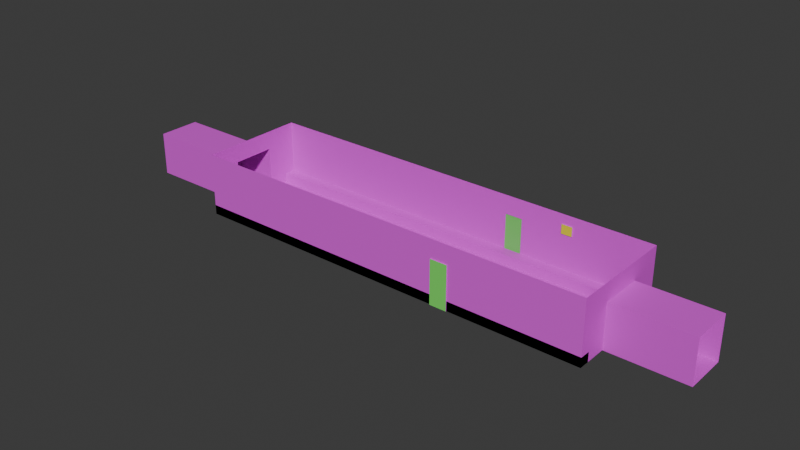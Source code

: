 # Source: pool_map.blend  (saved by Blender 4.4.32; exported with 4.5.12 LTS)
import bpy
from mathutils import Matrix  # noqa: F401  (used for matrix-valued properties, if any)

bpy.ops.wm.read_factory_settings(use_empty=True)
scene = bpy.context.scene
scene.name = 'Scene'

# ---- collections
col_collection = bpy.data.collections.new('Collection'); scene.collection.children.link(col_collection)

# ---- images (referenced by path relative to the original .blend; pixels are not part of the script)
import os
ASSET_DIR = os.environ.get("B2B_ASSET_DIR", "")  # directory of the original .blend (textures are referenced by path, not embedded)
HERE = os.path.dirname(os.path.abspath(__file__))  # packed textures are extracted next to this script under _unpacked/

def load_image(name, relpath, width, height, colorspace="sRGB"):
    """Load a texture the original file referenced (path relative to the .blend, or extracted next to this script)."""
    p = next((c for c in (os.path.join(HERE, relpath), os.path.join(ASSET_DIR, relpath)) if relpath and os.path.exists(c)), "")
    if p:
        img = bpy.data.images.load(p, check_existing=True)
        img.name = name
    else:  # same state as the original file: an image datablock whose file is absent (Cycles renders it pink)
        img = bpy.data.images.new(name, width, height)
        img.source = "FILE"
        img.filepath = "//" + (relpath or name)
    img.colorspace_settings.name = colorspace
    return img
img_mafuyu_v2_png = load_image('Mafuyu_V2.png', 'Mafuyu_V2.png', 1024, 1024, 'sRGB')

# ---- materials (node trees are filled in below, after node groups)
mat_tiles = bpy.data.materials.new('tiles')
mat_tiles.alpha_threshold = 0.0
mat_tiles.roughness = 0.5
mat_tiles.line_color = (0.0, 0.0, 0.0, 1.0)
mat_doors = bpy.data.materials.new('doors')
mat_vent = bpy.data.materials.new('vent')
mat_mafuyu_v2 = bpy.data.materials.new('Mafuyu_V2')

# ---- material node trees
mat_tiles.use_nodes = True; mat_tiles.node_tree.nodes.clear()
_N = mat_tiles.node_tree.nodes; _L = mat_tiles.node_tree.links
n0 = _N.new('ShaderNodeOutputMaterial'); n0.name = 'Material Output'; n0.location = (300, 300)
n1 = _N.new('ShaderNodeBsdfPrincipled'); n1.name = 'Principled BSDF'; n1.location = (10, 300)
n1.inputs[0].default_value = (0.7895, 0.0733, 0.8, 1.0)
n1.inputs[3].default_value = 1.45
_L.new(n1.outputs[0], n0.inputs[0])
n0.is_active_output = True
mat_doors.use_nodes = True; mat_doors.node_tree.nodes.clear()
_N = mat_doors.node_tree.nodes; _L = mat_doors.node_tree.links
n0 = _N.new('ShaderNodeBsdfPrincipled'); n0.name = 'Principled BSDF'; n0.location = (10, 300)
n0.inputs[0].default_value = (0.1751, 0.8, 0.1236, 1.0)
n1 = _N.new('ShaderNodeOutputMaterial'); n1.name = 'Material Output'; n1.location = (300, 300)
_L.new(n0.outputs[0], n1.inputs[0])
n1.is_active_output = True
mat_vent.use_nodes = True; mat_vent.node_tree.nodes.clear()
_N = mat_vent.node_tree.nodes; _L = mat_vent.node_tree.links
n0 = _N.new('ShaderNodeBsdfPrincipled'); n0.name = 'Principled BSDF'; n0.location = (10, 300)
n0.inputs[0].default_value = (0.791, 0.8001, 0.01755, 1.0)
n1 = _N.new('ShaderNodeOutputMaterial'); n1.name = 'Material Output'; n1.location = (300, 300)
_L.new(n0.outputs[0], n1.inputs[0])
n1.is_active_output = True
mat_mafuyu_v2.use_nodes = True; mat_mafuyu_v2.node_tree.nodes.clear()
_N = mat_mafuyu_v2.node_tree.nodes; _L = mat_mafuyu_v2.node_tree.links
n0 = _N.new('ShaderNodeOutputMaterial'); n0.name = 'Material Output'; n0.location = (300, 300)
n1 = _N.new('ShaderNodeTexImage'); n1.name = 'Image Texture'; n1.location = (-200, 300)
n1.image = img_mafuyu_v2_png
n1.extension = 'CLIP'
n2 = _N.new('ShaderNodeBsdfPrincipled'); n2.name = 'Principled BSDF'; n2.location = (0, 300)
_L.new(n1.outputs[0], n2.inputs[0])
_L.new(n1.outputs[1], n2.inputs[4])
_L.new(n2.outputs[0], n0.inputs[0])
n0.is_active_output = True

# ---- world
world_world = bpy.data.worlds.new('World'); scene.world = world_world
world_world.use_nodes = True; world_world.node_tree.nodes.clear()
_N = world_world.node_tree.nodes; _L = world_world.node_tree.links
n0 = _N.new('ShaderNodeOutputWorld'); n0.name = 'World Output'; n0.location = (300, 300)
n1 = _N.new('ShaderNodeBackground'); n1.name = 'Background'; n1.location = (10, 300)
n1.inputs[0].default_value = (0.05088, 0.05088, 0.05088, 1.0)
_L.new(n1.outputs[0], n0.inputs[0])
n0.is_active_output = True
world_world.color = (0.05088, 0.05088, 0.05088)
world_world.sun_shadow_jitter_overblur = 0.0

# ---- meshes
me_cube = bpy.data.meshes.new('Cube')
me_cube.from_pydata([(6.616, 1.719, 2.041), (6.616, 1.719, 0.04144), (6.616, -1.719, 2.041), (6.616, -1.719, 0.04144), (-6.616, 1.719, 2.041), (-6.616, 1.719, 0.04144), (-6.616, -1.719, 2.041), (-6.616, -1.719, 0.04144), (-6.616, 1.375, 0.04144), (-6.616, 1.032, 0.04144), (-6.616, 0.6877, 0.04144), (-6.616, 0.3439, 0.04144), (-6.616, -5.96e-08, 0.04144), (-6.616, -0.3439, 0.04144), (-6.616, -0.6877, 0.04144), (-6.616, -1.032, 0.04144), (-6.616, -1.375, 0.04144), (6.616, 1.375, 2.041), (6.616, 1.032, 2.041), (6.616, 0.6877, 2.041), (6.616, 0.3439, 2.041), (6.616, -5.96e-08, 2.041), (6.616, -0.3439, 2.041), (6.616, -0.6877, 2.041), (6.616, -1.032, 2.041), (6.616, -1.375, 2.041), (-6.616, -1.375, 2.041), (-6.616, -1.032, 2.041), (-6.616, -0.6877, 2.041), (-6.616, -0.3439, 2.041), (-6.616, 5.96e-08, 2.041), (-6.616, 0.3439, 2.041), (-6.616, 0.6877, 2.041), (-6.616, 1.032, 2.041), (-6.616, 1.375, 2.041), (6.616, -1.375, 0.04144), (6.616, -1.032, 0.04144), (6.616, -0.6877, 0.04144), (6.616, -0.3439, 0.04144), (6.616, 5.96e-08, 0.04144), (6.616, 0.3439, 0.04144), (6.616, 0.6877, 0.04144), (6.616, 1.032, 0.04144), (6.616, 1.375, 0.04144), (-6.616, -1.375, 0.3461), (-6.616, -1.719, 0.3461), (6.616, 1.719, 0.3461), (-6.616, 1.719, 0.3461), (6.616, -1.719, 0.3461), (6.616, 1.375, 0.3461), (-6.616, 1.375, 0.3461), (6.616, -1.375, 0.3461), (6.616, 1.719, 1.45), (-6.616, -1.719, 1.45), (6.616, -1.719, 1.45), (-6.616, 1.719, 1.45), (6.616, 1.375, 1.45), (6.616, 1.032, 1.45), (6.616, 0.6877, 1.45), (6.616, 0.3439, 1.45), (6.616, -2.436e-08, 1.45), (6.616, -0.3439, 1.45), (6.616, -0.6877, 1.45), (6.616, -1.032, 1.45), (6.616, -1.375, 1.45), (-6.616, -1.375, 1.45), (-6.616, -1.032, 1.45), (-6.616, -0.6877, 1.45), (-6.616, -0.3439, 1.45), (-6.616, 2.436e-08, 1.45), (-6.616, 0.3439, 1.45), (-6.616, 0.6877, 1.45), (-6.616, 1.032, 1.45), (-6.616, 1.375, 1.45), (9.092, -0.6877, 0.04144), (9.092, -0.3439, 0.04144), (9.092, 5.96e-08, 0.04144), (9.092, 0.3439, 0.04144), (9.092, 0.6877, 0.04144), (9.092, 0.6877, 1.45), (9.092, 0.3439, 1.45), (9.092, -2.436e-08, 1.45), (9.092, -0.3439, 1.45), (9.092, -0.6877, 1.45), (-10.23, 0.6877, 0.04144), (-10.23, 0.3439, 0.04144), (-10.23, -5.96e-08, 0.04144), (-10.23, -0.3439, 0.04144), (-10.23, -0.6877, 0.04144), (-10.23, -0.6877, 1.45), (-10.23, -0.3439, 1.45), (-10.23, 2.436e-08, 1.45), (-10.23, 0.3439, 1.45), (-10.23, 0.6877, 1.45), (1.904, 1.719, 0.04144), (1.904, -1.719, 2.041), (1.904, -1.719, 0.04144), (1.904, 1.719, 2.041), (1.904, 1.375, 0.04144), (1.904, 1.032, 0.04144), (1.904, 0.6877, 0.04144), (1.904, 0.3439, 0.04144), (1.904, 1.716e-08, 0.04144), (1.904, -0.3439, 0.04144), (1.904, -0.6877, 0.04144), (1.904, -1.032, 0.04144), (1.904, -1.375, 0.04144), (1.904, 1.719, 0.3461), (1.904, -1.719, 0.3461), (1.904, 1.375, 0.3461), (1.904, -1.375, 0.3461), (1.904, 1.719, 1.45), (1.904, -1.719, 1.45), (2.461, -1.719, 0.04144), (2.461, 1.719, 2.041), (2.461, -1.719, 0.3461), (2.461, 1.719, 1.45), (2.461, 1.719, 0.04144), (2.461, -1.719, 2.041), (2.461, 1.375, 0.04144), (2.461, 1.032, 0.04144), (2.461, 0.6877, 0.04144), (2.461, 0.3439, 0.04144), (2.461, 2.217e-08, 0.04144), (2.461, -0.3439, 0.04144), (2.461, -0.6877, 0.04144), (2.461, -1.032, 0.04144), (2.461, -1.375, 0.04144), (2.461, 1.719, 0.3461), (2.461, 1.375, 0.3461), (2.461, -1.375, 0.3461), (2.461, -1.719, 1.45), (2.461, 1.737, 0.04144), (1.904, 1.737, 0.04144), (1.904, 1.737, 1.45), (2.461, 1.737, 1.45), (2.461, -1.746, 1.45), (1.904, -1.746, 1.45), (1.904, -1.746, 0.04144), (2.461, -1.746, 0.04144), (3.776, -1.719, 0.04144), (3.776, 1.719, 2.041), (3.776, -1.719, 0.3461), (3.776, 1.719, 1.45), (3.776, 1.719, 0.04144), (3.776, -1.719, 2.041), (3.776, 1.375, 0.04144), (3.776, 1.032, 0.04144), (3.776, 0.6877, 0.04144), (3.776, 0.3439, 0.04144), (3.776, 3.401e-08, 0.04144), (3.776, -0.3439, 0.04144), (3.776, -0.6877, 0.04144), (3.776, -1.032, 0.04144), (3.776, -1.375, 0.04144), (3.776, 1.719, 0.3461), (3.776, 1.375, 0.3461), (3.776, -1.375, 0.3461), (3.776, -1.719, 1.45), (4.118, -1.719, 0.04144), (4.118, 1.719, 2.041), (4.118, -1.719, 0.3461), (4.118, 1.719, 1.45), (4.118, 1.719, 0.04144), (4.118, -1.719, 2.041), (4.118, 1.375, 0.04144), (4.118, 1.032, 0.04144), (4.118, 0.6877, 0.04144), (4.118, 0.3439, 0.04144), (4.118, 3.71e-08, 0.04144), (4.118, -0.3439, 0.04144), (4.118, -0.6877, 0.04144), (4.118, -1.032, 0.04144), (4.118, -1.375, 0.04144), (4.118, 1.719, 0.3461), (4.118, 1.375, 0.3461), (4.118, -1.375, 0.3461), (4.118, -1.719, 1.45), (-6.616, -1.719, 1.745), (6.616, 1.719, 1.745), (6.616, -1.719, 1.745), (-6.616, 1.719, 1.745), (6.616, 1.375, 1.745), (6.616, 1.032, 1.745), (6.616, 0.6877, 1.745), (6.616, 0.3439, 1.745), (6.616, -4.194e-08, 1.745), (6.616, -0.3439, 1.745), (6.616, -0.6877, 1.745), (6.616, -1.032, 1.745), (6.616, -1.375, 1.745), (-6.616, -1.375, 1.745), (-6.616, -1.032, 1.745), (-6.616, -0.6877, 1.745), (-6.616, -0.3439, 1.745), (-6.616, 4.194e-08, 1.745), (-6.616, 0.3439, 1.745), (-6.616, 0.6877, 1.745), (-6.616, 1.032, 1.745), (-6.616, 1.375, 1.745), (1.904, 1.719, 1.745), (1.904, -1.719, 1.745), (2.461, -1.719, 1.745), (2.461, 1.719, 1.745), (3.776, -1.719, 1.745), (3.776, 1.719, 1.745), (4.118, -1.719, 1.745), (4.118, 1.719, 1.745), (3.776, 1.684, 1.745), (3.776, 1.684, 1.45), (4.118, 1.684, 1.45), (4.118, 1.684, 1.745)], [], [(201, 95, 6, 178), (199, 34, 4, 181), (7, 16, 44, 45), (190, 25, 2, 180), (207, 160, 0, 179), (179, 0, 17, 182), (182, 17, 18, 183), (183, 18, 19, 184), (184, 19, 20, 185), (185, 20, 21, 186), (186, 21, 22, 187), (187, 22, 23, 188), (188, 23, 24, 189), (189, 24, 25, 190), (98, 8, 50, 109), (165, 43, 42, 166), (166, 42, 41, 167), (167, 41, 40, 168), (168, 40, 39, 169), (169, 39, 38, 170), (170, 38, 37, 171), (171, 37, 36, 172), (172, 36, 35, 173), (178, 6, 26, 191), (191, 26, 27, 192), (192, 27, 28, 193), (193, 28, 29, 194), (194, 29, 30, 195), (195, 30, 31, 196), (196, 31, 32, 197), (197, 32, 33, 198), (198, 33, 34, 199), (176, 51, 48, 161), (174, 46, 49, 175), (1, 43, 49, 46), (8, 5, 47, 50), (163, 1, 46, 174), (173, 35, 51, 176), (96, 7, 45, 108), (35, 3, 48, 51), (9, 72, 73, 8), (10, 71, 72, 9), (15, 66, 67, 14), (16, 65, 66, 15), (7, 53, 65, 16), (36, 63, 64, 35), (37, 62, 63, 36), (42, 57, 58, 41), (43, 56, 57, 42), (1, 52, 56, 43), (163, 162, 52, 1), (35, 64, 54, 3), (8, 73, 55, 5), (96, 112, 53, 7), (58, 59, 80, 79), (38, 39, 76, 75), (41, 58, 79, 78), (61, 62, 83, 82), (39, 40, 77, 76), (62, 37, 74, 83), (60, 61, 82, 81), (40, 41, 78, 77), (59, 60, 81, 80), (37, 38, 75, 74), (68, 69, 91, 90), (11, 12, 86, 85), (67, 68, 90, 89), (12, 13, 87, 86), (70, 71, 93, 92), (14, 67, 89, 88), (13, 14, 88, 87), (69, 70, 92, 91), (71, 10, 84, 93), (10, 11, 85, 84), (112, 96, 138, 137), (5, 55, 111, 94), (113, 96, 108, 115), (16, 106, 110, 44), (5, 94, 107, 47), (47, 107, 109, 50), (44, 110, 108, 45), (15, 105, 106, 16), (14, 104, 105, 15), (13, 103, 104, 14), (12, 102, 103, 13), (11, 101, 102, 12), (10, 100, 101, 11), (9, 99, 100, 10), (8, 98, 99, 9), (119, 98, 109, 129), (181, 4, 97, 200), (202, 118, 95, 201), (204, 145, 118, 202), (146, 119, 129, 156), (140, 113, 115, 142), (140, 158, 131, 113), (111, 116, 135, 134), (106, 127, 130, 110), (94, 117, 128, 107), (107, 128, 129, 109), (110, 130, 115, 108), (105, 126, 127, 106), (104, 125, 126, 105), (103, 124, 125, 104), (102, 123, 124, 103), (101, 122, 123, 102), (100, 121, 122, 101), (99, 120, 121, 100), (98, 119, 120, 99), (200, 97, 114, 203), (133, 134, 135, 132), (116, 117, 132, 135), (117, 94, 133, 132), (94, 111, 134, 133), (139, 136, 137, 138), (96, 113, 139, 138), (113, 131, 136, 139), (131, 112, 137, 136), (159, 177, 158, 140), (159, 140, 142, 161), (165, 146, 156, 175), (206, 164, 145, 204), (117, 116, 143, 144), (127, 154, 157, 130), (117, 144, 155, 128), (128, 155, 156, 129), (130, 157, 142, 115), (126, 153, 154, 127), (125, 152, 153, 126), (124, 151, 152, 125), (123, 150, 151, 124), (122, 149, 150, 123), (121, 148, 149, 122), (120, 147, 148, 121), (119, 146, 147, 120), (203, 114, 141, 205), (180, 2, 164, 206), (43, 165, 175, 49), (3, 159, 161, 48), (3, 54, 177, 159), (144, 143, 162, 163), (154, 173, 176, 157), (144, 163, 174, 155), (155, 174, 175, 156), (157, 176, 161, 142), (153, 172, 173, 154), (152, 171, 172, 153), (151, 170, 171, 152), (150, 169, 170, 151), (149, 168, 169, 150), (148, 167, 168, 149), (147, 166, 167, 148), (146, 165, 166, 147), (205, 141, 160, 207), (205, 207, 211, 208), (54, 180, 206, 177), (116, 203, 205, 143), (177, 206, 204, 158), (111, 200, 203, 116), (158, 204, 202, 131), (131, 202, 201, 112), (55, 181, 200, 111), (72, 198, 199, 73), (71, 197, 198, 72), (70, 196, 197, 71), (69, 195, 196, 70), (68, 194, 195, 69), (67, 193, 194, 68), (66, 192, 193, 67), (65, 191, 192, 66), (53, 178, 191, 65), (63, 189, 190, 64), (62, 188, 189, 63), (61, 187, 188, 62), (60, 186, 187, 61), (59, 185, 186, 60), (58, 184, 185, 59), (57, 183, 184, 58), (56, 182, 183, 57), (52, 179, 182, 56), (162, 207, 179, 52), (64, 190, 180, 54), (73, 199, 181, 55), (112, 201, 178, 53), (209, 208, 211, 210), (143, 205, 208, 209), (162, 143, 209, 210), (207, 162, 210, 211)])
me_cube.polygons.foreach_set('material_index', [0, 0, 0, 0, 0, 0, 0, 0, 0, 0, 0, 0, 0, 0, 0, 0, 0, 0, 0, 0, 0, 0, 0, 0, 0, 0, 0, 0, 0, 0, 0, 0, 0, 0, 0, 0, 0, 0, 0, 0, 0, 0, 0, 0, 0, 0, 0, 0, 0, 0, 0, 0, 0, 0, 0, 0, 0, 0, 0, 0, 0, 0, 0, 0, 0, 0, 0, 0, 0, 0, 0, 0, 0, 0, 0, 0, 0, 0, 0, 0, 0, 0, 0, 0, 0, 0, 0, 0, 0, 0, 0, 0, 0, 0, 0, 0, 0, 0, 0, 0, 0, 0, 0, 0, 0, 0, 0, 0, 0, 0, 1, 0, 0, 0, 1, 0, 0, 0, 0, 0, 0, 0, 0, 0, 0, 0, 0, 0, 0, 0, 0, 0, 0, 0, 0, 0, 0, 0, 0, 0, 0, 0, 0, 0, 0, 0, 0, 0, 0, 0, 0, 0, 0, 0, 0, 0, 0, 0, 0, 0, 0, 0, 0, 0, 0, 0, 0, 0, 0, 0, 0, 0, 0, 0, 0, 0, 0, 0, 0, 0, 0, 0, 0, 0, 2, 0, 0, 0])
_uv = me_cube.uv_layers.new(name='UVMap')
_uv.uv.foreach_set('vector', [0.588, 0.839, 0.625, 0.839, 0.625, 1.0, 0.588, 1.0, 0.588, 0.225, 0.625, 0.225, 0.625, 0.25, 0.588, 0.25, 0.375, 0.0, 0.375, 0.025, 0.375, 0.025, 0.375, 0.0, 0.588, 0.725, 0.625, 0.725, 0.625, 0.75, 0.588, 0.75, 0.588, 0.4528, 0.625, 0.4528, 0.625, 0.5, 0.588, 0.5, 0.588, 0.5, 0.625, 0.5, 0.625, 0.525, 0.588, 0.525, 0.588, 0.525, 0.625, 0.525, 0.625, 0.55, 0.588, 0.55, 0.588, 0.55, 0.625, 0.55, 0.625, 0.575, 0.588, 0.575, 0.588, 0.575, 0.625, 0.575, 0.625, 0.6, 0.588, 0.6, 0.588, 0.6, 0.625, 0.6, 0.625, 0.625, 0.588, 0.625, 0.588, 0.625, 0.625, 0.625, 0.625, 0.65, 0.588, 0.65, 0.588, 0.65, 0.625, 0.65, 0.625, 0.675, 0.588, 0.675, 0.588, 0.675, 0.625, 0.675, 0.625, 0.7, 0.588, 0.7, 0.588, 0.7, 0.625, 0.7, 0.625, 0.725, 0.588, 0.725, 0.286, 0.525, 0.125, 0.525, 0.125, 0.525, 0.286, 0.525, 0.3278, 0.525, 0.375, 0.525, 0.375, 0.55, 0.3278, 0.55, 0.3278, 0.55, 0.375, 0.55, 0.375, 0.575, 0.3278, 0.575, 0.3278, 0.575, 0.375, 0.575, 0.375, 0.6, 0.3278, 0.6, 0.3278, 0.6, 0.375, 0.6, 0.375, 0.625, 0.3278, 0.625, 0.3278, 0.625, 0.375, 0.625, 0.375, 0.65, 0.3278, 0.65, 0.3278, 0.65, 0.375, 0.65, 0.375, 0.675, 0.3278, 0.675, 0.3278, 0.675, 0.375, 0.675, 0.375, 0.7, 0.3278, 0.7, 0.3278, 0.7, 0.375, 0.7, 0.375, 0.725, 0.3278, 0.725, 0.588, 0.0, 0.625, 0.0, 0.625, 0.025, 0.588, 0.025, 0.588, 0.025, 0.625, 0.025, 0.625, 0.05, 0.588, 0.05, 0.588, 0.05, 0.625, 0.05, 0.625, 0.075, 0.588, 0.075, 0.588, 0.075, 0.625, 0.075, 0.625, 0.1, 0.588, 0.1, 0.588, 0.1, 0.625, 0.1, 0.625, 0.125, 0.588, 0.125, 0.588, 0.125, 0.625, 0.125, 0.625, 0.15, 0.588, 0.15, 0.588, 0.15, 0.625, 0.15, 0.625, 0.175, 0.588, 0.175, 0.588, 0.175, 0.625, 0.175, 0.625, 0.2, 0.588, 0.2, 0.588, 0.2, 0.625, 0.2, 0.625, 0.225, 0.588, 0.225, 0.3278, 0.725, 0.375, 0.725, 0.375, 0.75, 0.3278, 0.75, 0.3278, 0.5, 0.375, 0.5, 0.375, 0.525, 0.3278, 0.525, 0.375, 0.5, 0.375, 0.525, 0.375, 0.525, 0.375, 0.5, 0.375, 0.225, 0.375, 0.25, 0.375, 0.25, 0.375, 0.225, 0.375, 0.4528, 0.375, 0.5, 0.375, 0.5, 0.375, 0.4528, 0.3278, 0.725, 0.375, 0.725, 0.375, 0.725, 0.3278, 0.725, 0.375, 0.839, 0.375, 1.0, 0.375, 1.0, 0.375, 0.839, 0.375, 0.725, 0.375, 0.75, 0.375, 0.75, 0.375, 0.725, 0.375, 0.2, 0.5511, 0.2, 0.5511, 0.225, 0.375, 0.225, 0.375, 0.175, 0.5511, 0.175, 0.5511, 0.2, 0.375, 0.2, 0.375, 0.05, 0.5511, 0.05, 0.5511, 0.075, 0.375, 0.075, 0.375, 0.025, 0.5511, 0.025, 0.5511, 0.05, 0.375, 0.05, 0.375, 0.0, 0.5511, 0.0, 0.5511, 0.025, 0.375, 0.025, 0.375, 0.7, 0.5511, 0.7, 0.5511, 0.725, 0.375, 0.725, 0.375, 0.675, 0.5511, 0.675, 0.5511, 0.7, 0.375, 0.7, 0.375, 0.55, 0.5511, 0.55, 0.5511, 0.575, 0.375, 0.575, 0.375, 0.525, 0.5511, 0.525, 0.5511, 0.55, 0.375, 0.55, 0.375, 0.5, 0.5511, 0.5, 0.5511, 0.525, 0.375, 0.525, 0.375, 0.4528, 0.5511, 0.4528, 0.5511, 0.5, 0.375, 0.5, 0.375, 0.725, 0.5511, 0.725, 0.5511, 0.75, 0.375, 0.75, 0.375, 0.225, 0.5511, 0.225, 0.5511, 0.25, 0.375, 0.25, 0.375, 0.839, 0.5511, 0.839, 0.5511, 1.0, 0.375, 1.0, 0.5511, 0.575, 0.5511, 0.6, 0.5511, 0.6, 0.5511, 0.575, 0.375, 0.65, 0.375, 0.625, 0.375, 0.625, 0.375, 0.65, 0.375, 0.575, 0.5511, 0.575, 0.5511, 0.575, 0.375, 0.575, 0.5511, 0.65, 0.5511, 0.675, 0.5511, 0.675, 0.5511, 0.65, 0.375, 0.625, 0.375, 0.6, 0.375, 0.6, 0.375, 0.625, 0.5511, 0.675, 0.375, 0.675, 0.375, 0.675, 0.5511, 0.675, 0.5511, 0.625, 0.5511, 0.65, 0.5511, 0.65, 0.5511, 0.625, 0.375, 0.6, 0.375, 0.575, 0.375, 0.575, 0.375, 0.6, 0.5511, 0.6, 0.5511, 0.625, 0.5511, 0.625, 0.5511, 0.6, 0.375, 0.675, 0.375, 0.65, 0.375, 0.65, 0.375, 0.675, 0.5511, 0.1, 0.5511, 0.125, 0.5511, 0.125, 0.5511, 0.1, 0.125, 0.6, 0.125, 0.625, 0.125, 0.625, 0.125, 0.6, 0.5511, 0.075, 0.5511, 0.1, 0.5511, 0.1, 0.5511, 0.075, 0.125, 0.625, 0.125, 0.65, 0.125, 0.65, 0.125, 0.625, 0.5511, 0.15, 0.5511, 0.175, 0.5511, 0.175, 0.5511, 0.15, 0.375, 0.075, 0.5511, 0.075, 0.5511, 0.075, 0.375, 0.075, 0.125, 0.65, 0.125, 0.675, 0.125, 0.675, 0.125, 0.65, 0.5511, 0.125, 0.5511, 0.15, 0.5511, 0.15, 0.5511, 0.125, 0.5511, 0.175, 0.375, 0.175, 0.375, 0.175, 0.5511, 0.175, 0.125, 0.575, 0.125, 0.6, 0.125, 0.6, 0.125, 0.575, 0.5511, 0.839, 0.375, 0.839, 0.375, 0.839, 0.5511, 0.839, 0.375, 0.25, 0.5511, 0.25, 0.5511, 0.411, 0.375, 0.411, 0.375, 0.8285, 0.375, 0.839, 0.375, 0.839, 0.375, 0.8285, 0.125, 0.725, 0.286, 0.725, 0.286, 0.725, 0.125, 0.725, 0.375, 0.25, 0.375, 0.411, 0.375, 0.411, 0.375, 0.25, 0.125, 0.5, 0.286, 0.5, 0.286, 0.525, 0.125, 0.525, 0.125, 0.725, 0.286, 0.725, 0.286, 0.75, 0.125, 0.75, 0.125, 0.7, 0.286, 0.7, 0.286, 0.725, 0.125, 0.725, 0.125, 0.675, 0.286, 0.675, 0.286, 0.7, 0.125, 0.7, 0.125, 0.65, 0.286, 0.65, 0.286, 0.675, 0.125, 0.675, 0.125, 0.625, 0.286, 0.625, 0.286, 0.65, 0.125, 0.65, 0.125, 0.6, 0.286, 0.6, 0.286, 0.625, 0.125, 0.625, 0.125, 0.575, 0.286, 0.575, 0.286, 0.6, 0.125, 0.6, 0.125, 0.55, 0.286, 0.55, 0.286, 0.575, 0.125, 0.575, 0.125, 0.525, 0.286, 0.525, 0.286, 0.55, 0.125, 0.55, 0.2965, 0.525, 0.286, 0.525, 0.286, 0.525, 0.2965, 0.525, 0.588, 0.25, 0.625, 0.25, 0.625, 0.411, 0.588, 0.411, 0.588, 0.8285, 0.625, 0.8285, 0.625, 0.839, 0.588, 0.839, 0.588, 0.8037, 0.625, 0.8037, 0.625, 0.8285, 0.588, 0.8285, 0.3213, 0.525, 0.2965, 0.525, 0.2965, 0.525, 0.3213, 0.525, 0.375, 0.8037, 0.375, 0.8285, 0.375, 0.8285, 0.375, 0.8037, 0.375, 0.8037, 0.5511, 0.8037, 0.5511, 0.8285, 0.375, 0.8285, 0.5511, 0.411, 0.5511, 0.4215, 0.5511, 0.4215, 0.5511, 0.411, 0.286, 0.725, 0.2965, 0.725, 0.2965, 0.725, 0.286, 0.725, 0.375, 0.411, 0.375, 0.4215, 0.375, 0.4215, 0.375, 0.411, 0.286, 0.5, 0.2965, 0.5, 0.2965, 0.525, 0.286, 0.525, 0.286, 0.725, 0.2965, 0.725, 0.2965, 0.75, 0.286, 0.75, 0.286, 0.7, 0.2965, 0.7, 0.2965, 0.725, 0.286, 0.725, 0.286, 0.675, 0.2965, 0.675, 0.2965, 0.7, 0.286, 0.7, 0.286, 0.65, 0.2965, 0.65, 0.2965, 0.675, 0.286, 0.675, 0.286, 0.625, 0.2965, 0.625, 0.2965, 0.65, 0.286, 0.65, 0.286, 0.6, 0.2965, 0.6, 0.2965, 0.625, 0.286, 0.625, 0.286, 0.575, 0.2965, 0.575, 0.2965, 0.6, 0.286, 0.6, 0.286, 0.55, 0.2965, 0.55, 0.2965, 0.575, 0.286, 0.575, 0.286, 0.525, 0.2965, 0.525, 0.2965, 0.55, 0.286, 0.55, 0.588, 0.411, 0.625, 0.411, 0.625, 0.4215, 0.588, 0.4215, 0.375, 0.411, 0.5511, 0.411, 0.5511, 0.4215, 0.375, 0.4215, 0.5511, 0.4215, 0.375, 0.4215, 0.375, 0.4215, 0.5511, 0.4215, 0.375, 0.4215, 0.375, 0.411, 0.375, 0.411, 0.375, 0.4215, 0.375, 0.411, 0.5511, 0.411, 0.5511, 0.411, 0.375, 0.411, 0.375, 0.8285, 0.5511, 0.8285, 0.5511, 0.839, 0.375, 0.839, 0.375, 0.839, 0.375, 0.8285, 0.375, 0.8285, 0.375, 0.839, 0.375, 0.8285, 0.5511, 0.8285, 0.5511, 0.8285, 0.375, 0.8285, 0.5511, 0.8285, 0.5511, 0.839, 0.5511, 0.839, 0.5511, 0.8285, 0.375, 0.7972, 0.5511, 0.7972, 0.5511, 0.8037, 0.375, 0.8037, 0.375, 0.7972, 0.375, 0.8037, 0.375, 0.8037, 0.375, 0.7972, 0.3278, 0.525, 0.3213, 0.525, 0.3213, 0.525, 0.3278, 0.525, 0.588, 0.7972, 0.625, 0.7972, 0.625, 0.8037, 0.588, 0.8037, 0.375, 0.4215, 0.5511, 0.4215, 0.5511, 0.4463, 0.375, 0.4463, 0.2965, 0.725, 0.3213, 0.725, 0.3213, 0.725, 0.2965, 0.725, 0.375, 0.4215, 0.375, 0.4463, 0.375, 0.4463, 0.375, 0.4215, 0.2965, 0.5, 0.3213, 0.5, 0.3213, 0.525, 0.2965, 0.525, 0.2965, 0.725, 0.3213, 0.725, 0.3213, 0.75, 0.2965, 0.75, 0.2965, 0.7, 0.3213, 0.7, 0.3213, 0.725, 0.2965, 0.725, 0.2965, 0.675, 0.3213, 0.675, 0.3213, 0.7, 0.2965, 0.7, 0.2965, 0.65, 0.3213, 0.65, 0.3213, 0.675, 0.2965, 0.675, 0.2965, 0.625, 0.3213, 0.625, 0.3213, 0.65, 0.2965, 0.65, 0.2965, 0.6, 0.3213, 0.6, 0.3213, 0.625, 0.2965, 0.625, 0.2965, 0.575, 0.3213, 0.575, 0.3213, 0.6, 0.2965, 0.6, 0.2965, 0.55, 0.3213, 0.55, 0.3213, 0.575, 0.2965, 0.575, 0.2965, 0.525, 0.3213, 0.525, 0.3213, 0.55, 0.2965, 0.55, 0.588, 0.4215, 0.625, 0.4215, 0.625, 0.4463, 0.588, 0.4463, 0.588, 0.75, 0.625, 0.75, 0.625, 0.7972, 0.588, 0.7972, 0.375, 0.525, 0.3278, 0.525, 0.3278, 0.525, 0.375, 0.525, 0.375, 0.75, 0.375, 0.7972, 0.375, 0.7972, 0.375, 0.75, 0.375, 0.75, 0.5511, 0.75, 0.5511, 0.7972, 0.375, 0.7972, 0.375, 0.4463, 0.5511, 0.4463, 0.5511, 0.4528, 0.375, 0.4528, 0.3213, 0.725, 0.3278, 0.725, 0.3278, 0.725, 0.3213, 0.725, 0.375, 0.4463, 0.375, 0.4528, 0.375, 0.4528, 0.375, 0.4463, 0.3213, 0.5, 0.3278, 0.5, 0.3278, 0.525, 0.3213, 0.525, 0.3213, 0.725, 0.3278, 0.725, 0.3278, 0.75, 0.3213, 0.75, 0.3213, 0.7, 0.3278, 0.7, 0.3278, 0.725, 0.3213, 0.725, 0.3213, 0.675, 0.3278, 0.675, 0.3278, 0.7, 0.3213, 0.7, 0.3213, 0.65, 0.3278, 0.65, 0.3278, 0.675, 0.3213, 0.675, 0.3213, 0.625, 0.3278, 0.625, 0.3278, 0.65, 0.3213, 0.65, 0.3213, 0.6, 0.3278, 0.6, 0.3278, 0.625, 0.3213, 0.625, 0.3213, 0.575, 0.3278, 0.575, 0.3278, 0.6, 0.3213, 0.6, 0.3213, 0.55, 0.3278, 0.55, 0.3278, 0.575, 0.3213, 0.575, 0.3213, 0.525, 0.3278, 0.525, 0.3278, 0.55, 0.3213, 0.55, 0.588, 0.4463, 0.625, 0.4463, 0.625, 0.4528, 0.588, 0.4528, 0.588, 0.4463, 0.588, 0.4528, 0.588, 0.4528, 0.588, 0.4463, 0.5511, 0.75, 0.588, 0.75, 0.588, 0.7972, 0.5511, 0.7972, 0.5511, 0.4215, 0.588, 0.4215, 0.588, 0.4463, 0.5511, 0.4463, 0.5511, 0.7972, 0.588, 0.7972, 0.588, 0.8037, 0.5511, 0.8037, 0.5511, 0.411, 0.588, 0.411, 0.588, 0.4215, 0.5511, 0.4215, 0.5511, 0.8037, 0.588, 0.8037, 0.588, 0.8285, 0.5511, 0.8285, 0.5511, 0.8285, 0.588, 0.8285, 0.588, 0.839, 0.5511, 0.839, 0.5511, 0.25, 0.588, 0.25, 0.588, 0.411, 0.5511, 0.411, 0.5511, 0.2, 0.588, 0.2, 0.588, 0.225, 0.5511, 0.225, 0.5511, 0.175, 0.588, 0.175, 0.588, 0.2, 0.5511, 0.2, 0.5511, 0.15, 0.588, 0.15, 0.588, 0.175, 0.5511, 0.175, 0.5511, 0.125, 0.588, 0.125, 0.588, 0.15, 0.5511, 0.15, 0.5511, 0.1, 0.588, 0.1, 0.588, 0.125, 0.5511, 0.125, 0.5511, 0.075, 0.588, 0.075, 0.588, 0.1, 0.5511, 0.1, 0.5511, 0.05, 0.588, 0.05, 0.588, 0.075, 0.5511, 0.075, 0.5511, 0.025, 0.588, 0.025, 0.588, 0.05, 0.5511, 0.05, 0.5511, 0.0, 0.588, 0.0, 0.588, 0.025, 0.5511, 0.025, 0.5511, 0.7, 0.588, 0.7, 0.588, 0.725, 0.5511, 0.725, 0.5511, 0.675, 0.588, 0.675, 0.588, 0.7, 0.5511, 0.7, 0.5511, 0.65, 0.588, 0.65, 0.588, 0.675, 0.5511, 0.675, 0.5511, 0.625, 0.588, 0.625, 0.588, 0.65, 0.5511, 0.65, 0.5511, 0.6, 0.588, 0.6, 0.588, 0.625, 0.5511, 0.625, 0.5511, 0.575, 0.588, 0.575, 0.588, 0.6, 0.5511, 0.6, 0.5511, 0.55, 0.588, 0.55, 0.588, 0.575, 0.5511, 0.575, 0.5511, 0.525, 0.588, 0.525, 0.588, 0.55, 0.5511, 0.55, 0.5511, 0.5, 0.588, 0.5, 0.588, 0.525, 0.5511, 0.525, 0.5511, 0.4528, 0.588, 0.4528, 0.588, 0.5, 0.5511, 0.5, 0.5511, 0.725, 0.588, 0.725, 0.588, 0.75, 0.5511, 0.75, 0.5511, 0.225, 0.588, 0.225, 0.588, 0.25, 0.5511, 0.25, 0.5511, 0.839, 0.588, 0.839, 0.588, 1.0, 0.5511, 1.0, 0.5511, 0.4463, 0.588, 0.4463, 0.588, 0.4528, 0.5511, 0.4528, 0.5511, 0.4463, 0.588, 0.4463, 0.588, 0.4463, 0.5511, 0.4463, 0.5511, 0.4528, 0.5511, 0.4463, 0.5511, 0.4463, 0.5511, 0.4528, 0.588, 0.4528, 0.5511, 0.4528, 0.5511, 0.4528, 0.588, 0.4528])
me_cube.materials.append(mat_tiles)
me_cube.materials.append(mat_doors)
me_cube.materials.append(mat_vent)
me_cube.use_mirror_vertex_groups = False
me_cube.update()
me_mafuyu_v2 = bpy.data.meshes.new('Mafuyu_V2')
me_mafuyu_v2.from_pydata([(-2.43, -4.62, 7.806e-08), (2.43, -4.62, 7.806e-08), (-2.43, 1.049, 7.806e-08), (2.43, 1.049, 7.806e-08)], [], [(0, 1, 3, 2)])
_uv = me_mafuyu_v2.uv_layers.new(name='UVMap')
_uv.uv.foreach_set('vector', [0.0, 0.0, 1.0, 0.0, 1.0, 1.0, 0.0, 1.0])
me_mafuyu_v2.materials.append(mat_mafuyu_v2)
me_mafuyu_v2.update()

# ---- objects
ob_cube = bpy.data.objects.new('Cube', me_cube)
ob_mafuyu_v2 = bpy.data.objects.new('Mafuyu_V2', me_mafuyu_v2)

# ---- transforms, parenting, visibility, modifiers, constraints
ob_cube.location = (0.0, 0.0, 0.0)
ob_cube.scale = (7.566, 7.566, 7.566)
ob_cube.lock_rotations_4d = False
ob_cube.empty_display_type = 'ARROWS'
ob_cube.lineart.crease_threshold = 0.0
ob_mafuyu_v2.location = (0.0, 0.0, 3.576)
ob_mafuyu_v2.rotation_euler = (1.571, 0.0, 1.571)

# ---- collection membership
col_collection.objects.link(ob_cube)
col_collection.objects.link(ob_mafuyu_v2)

# ---- scene / render settings (as saved in the file)
scene.frame_start = 1; scene.frame_end = 250; scene.frame_set(1)
scene.render.engine = 'BLENDER_EEVEE_NEXT'
bpy.context.view_layer.update()

# ---- added for rendering (the .blend has no active camera and no usable light): camera, sun
cam_auto = bpy.data.cameras.new('AutoCamera')
cam_auto.lens = 50.0
cam_auto.sensor_width = 36.0
cam_auto.clip_end = 2426.88
ob_auto_camera = bpy.data.objects.new('AutoCamera', cam_auto)
scene.collection.objects.link(ob_auto_camera)
ob_auto_camera.location = (133.973, -165.977, 117.828)
ob_auto_camera.rotation_euler = (1.09748, -7.21219e-08, 0.694738)
scene.camera = ob_auto_camera
light_auto_sun = bpy.data.lights.new('AutoSun', 'SUN')
light_auto_sun.energy = 3.0
light_auto_sun.angle = 0.0523599
ob_auto_sun = bpy.data.objects.new('AutoSun', light_auto_sun)
scene.collection.objects.link(ob_auto_sun)
ob_auto_sun.rotation_euler = (0.872665, 0.174533, 0.523599)
bpy.context.view_layer.update()

